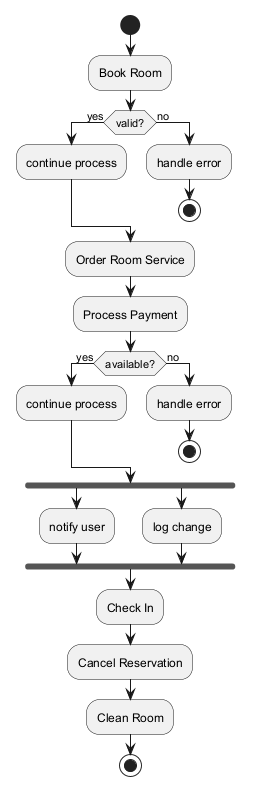

The diagram above was rendered by PlantUML. Its source (embedded in the PNG):
@startuml
skinparam backgroundColor #FFFFFF
skinparam classBackgroundColor #F1F8E9
skinparam classBorderColor #33691E
start
:Book Room;
if (valid?) then (yes)
:continue process;
else (no)
:handle error;
stop
endif
:Order Room Service;
:Process Payment;
if (available?) then (yes)
:continue process;
else (no)
:handle error;
stop
endif
fork
:notify user;
fork again
:log change;
end fork
:Check In;
:Cancel Reservation;
:Clean Room;
stop
@enduml